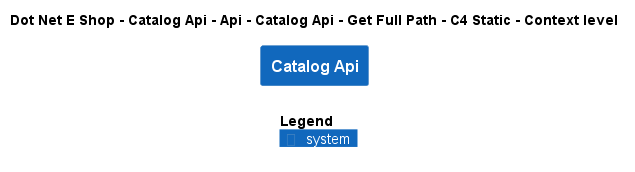

The diagram above was rendered by PlantUML. Its source (embedded in the PNG):
@startuml
!include ..\..\..\..\..\..\..\..\..\.c4s\C4_Context.puml

AddElementTag("c4interflow:lifecycle:new", $bgColor=green, $fontColor=#ffffff, $borderColor=green, $shadowing="False")
AddElementTag("c4interflow:lifecycle:changed", $bgColor=orange, $fontColor=#ffffff, $borderColor=orange, $shadowing="False")
AddElementTag("c4interflow:lifecycle:removed", $bgColor=red, $fontColor=#ffffff, $borderColor=red, $shadowing="False")

AddRelTag("c4interflow:lifecycle:new", $textColor=green, $lineColor=green)
AddRelTag("c4interflow:lifecycle:changed", $textColor=orange, $lineColor=orange)
AddRelTag("c4interflow:lifecycle:removed", $textColor=red, $lineColor=red)

SHOW_PERSON_PORTRAIT()
LAYOUT_TOP_DOWN()

skinparam linetype polyline

title Dot Net E Shop - Catalog Api - Api - Catalog Api - Get Full Path - C4 Static - Context level

System(DotNetEShop.SoftwareSystems.CatalogApi, "Catalog Api", "")



SHOW_LEGEND()
@enduml